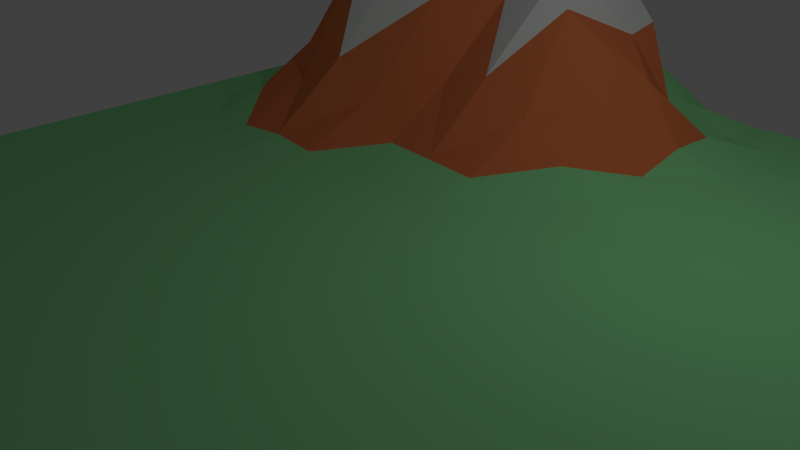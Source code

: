 # Source: Mountain.blend  (saved by Blender 2.76.0; exported with 4.5.12 LTS)
import bpy
from mathutils import Matrix  # noqa: F401  (used for matrix-valued properties, if any)

bpy.ops.wm.read_factory_settings(use_empty=True)
scene = bpy.context.scene
scene.name = 'Scene'

# ---- collections
col_collection_1 = bpy.data.collections.new('Collection 1'); scene.collection.children.link(col_collection_1)

# ---- materials (node trees are filled in below, after node groups)
mat_ground = bpy.data.materials.new('Ground')
mat_ground.alpha_threshold = 0.0
mat_ground.use_transparent_shadow = False
mat_ground.diffuse_color = (0.293, 0.8, 0.3311, 1.0)
mat_ground.roughness = 0.5
mat_ground.specular_intensity = 0.0
mat_mountain = bpy.data.materials.new('Mountain')
mat_mountain.alpha_threshold = 0.0
mat_mountain.use_transparent_shadow = False
mat_mountain.diffuse_color = (0.8, 0.2088, 0.07643, 1.0)
mat_mountain.roughness = 0.5
mat_mountain.specular_intensity = 0.0
mat_snow = bpy.data.materials.new('Snow')
mat_snow.alpha_threshold = 0.0
mat_snow.use_transparent_shadow = False
mat_snow.roughness = 0.5
mat_snow.specular_intensity = 0.0

# ---- material node trees

# ---- world
world_world = bpy.data.worlds.new('World'); scene.world = world_world
world_world.color = (0.05088, 0.05088, 0.05088)
world_world.use_sun_shadow = False
world_world.sun_shadow_jitter_overblur = 0.0
world_world.cycles.sampling_method = 'MANUAL'
world_world.cycles.sample_map_resolution = 256

# ---- cameras
cam_camera = bpy.data.cameras.new('Camera')
cam_camera.clip_end = 100.0
cam_camera.lens = 35.0
cam_camera.sensor_width = 32.0
cam_camera.sensor_height = 18.0
cam_camera.ortho_scale = 7.314
cam_camera.dof.focus_distance = 0.0
cam_camera.dof.aperture_fstop = 128.0

# ---- lights
light_lamp = bpy.data.lights.new('Lamp', 'POINT')
light_lamp.transmission_factor = 0.0
light_lamp.cutoff_distance = 30.0
light_lamp.energy = 100.0
light_lamp.shadow_buffer_clip_start = 1.001
light_lamp.shadow_soft_size = 0.1
light_lamp.shadow_maximum_resolution = 0.006
light_lamp.use_absolute_resolution = True
light_lamp.cycles.use_multiple_importance_sampling = False

# ---- meshes
me_plane = bpy.data.meshes.new('Plane')
me_plane.from_pydata([(-5.898, -5.898, 0.0), (5.898, -5.898, 0.0), (-5.898, 5.898, 0.0), (5.898, 5.898, 0.0), (-5.898, 0.0, 0.0), (0.0, -5.898, 0.0), (5.898, 0.0, 0.0), (0.004398, 5.931, 0.1093), (0.0, 0.0, 0.0), (-5.898, -2.949, 0.0), (2.949, -5.898, 0.0), (5.898, 2.949, 0.0), (-2.949, 5.898, 0.03155), (-5.898, 2.949, 0.0), (-2.949, -5.898, 0.0), (5.898, -2.949, 0.0), (2.949, 5.898, 0.0), (-0.3422, 3.714, 1.747), (0.0, -2.949, 0.0), (-2.949, 0.0, 0.0), (2.949, 0.0, 0.0), (2.949, -2.949, 0.0), (-2.949, -2.949, 0.0), (-2.708, 4.182, 3.866), (2.949, 2.949, 0.0), (-5.898, -4.424, 0.0), (4.424, -5.898, 0.0), (5.898, 4.424, 0.0), (-4.424, 5.898, 0.0), (-5.898, 1.475, 0.0), (-1.475, -5.898, 0.0), (5.898, -1.475, 0.0), (1.475, 5.898, 0.0), (0.0638, 5.177, 1.397), (0.0, -1.475, 0.0), (-4.424, 0.0, 0.0), (1.475, 0.0, 0.0), (-5.898, -1.475, 0.0), (1.475, -5.898, 0.0), (5.898, 1.475, 0.0), (-1.435, 5.973, 0.2699), (-5.898, 4.424, 0.0), (-4.424, -5.898, 0.0), (5.898, -4.424, 0.0), (4.424, 5.898, 0.0), (0.003143, 1.506, 0.1136), (0.0, -4.424, 0.0), (-1.475, 0.0, 0.0), (4.424, 0.0, 0.0), (2.949, -1.475, 0.0), (2.949, -4.424, 0.0), (1.475, -2.949, 0.0), (4.424, -2.949, 0.0), (-2.949, -1.475, 0.0), (-2.949, -4.424, 0.0), (-4.424, -2.949, 0.0), (-1.475, -2.949, 0.0), (-2.794, 5.023, 1.839), (-2.905, 1.917, 0.9603), (-4.379, 3.387, 0.9805), (-1.395, 3.715, 1.775), (2.949, 4.424, 0.0), (2.949, 1.475, 0.0), (1.467, 2.98, 0.1285), (4.424, 2.949, 0.0), (4.424, 1.475, 0.0), (1.475, 1.475, 0.0), (1.469, 4.455, 0.2412), (-1.464, 1.585, 0.1476), (-4.413, 1.585, 0.2307), (-4.413, 4.534, 0.2763), (-1.475, -4.424, 0.0), (-4.424, -4.424, 0.0), (-4.424, -1.475, 0.0), (4.424, -4.424, 0.0), (1.475, -4.424, 0.0), (1.475, -1.475, 0.0), (4.424, -1.475, 0.0), (-1.475, -1.475, 0.0), (-1.31, 5.313, 1.771), (4.424, 4.424, 0.0), (-5.898, -5.161, 0.0), (5.161, -5.898, 0.0), (5.898, 5.161, 0.0), (-5.161, 5.898, 0.0), (-5.898, 0.7373, 0.0), (-0.7373, -5.898, 0.0), (5.898, -0.7373, 0.0), (0.7373, 5.898, 0.06327), (0.006802, 5.543, 0.7339), (0.0, -0.7373, 0.0), (-5.161, 0.0, 0.0), (0.7373, 0.0, 0.0), (-5.898, -2.212, 0.0), (2.212, -5.898, 0.0), (5.898, 2.212, 0.0), (-2.193, 5.92, 0.09017), (-5.898, 3.686, 0.0), (-3.686, -5.898, 0.0), (5.898, -3.686, 0.0), (3.686, 5.898, 0.0), (-0.02571, 2.543, 0.6165), (0.0, -3.686, 0.0), (-2.212, 0.0, 0.0), (3.686, 0.0, 0.0), (2.949, -0.7373, 0.0), (2.949, -3.686, 0.0), (0.7373, -2.949, 0.0), (3.686, -2.949, 0.0), (-2.949, -0.7373, 0.0), (-2.949, -3.686, 0.0), (-5.161, -2.949, 0.0), (-2.212, -2.949, 0.0), (-2.929, 5.242, 0.4694), (-2.748, 3.152, 2.368), (-5.154, 3.014, 0.1631), (-1.975, 4.117, 2.713), (2.949, 5.161, 0.0), (2.949, 2.212, 0.0), (0.7514, 3.281, 0.5553), (3.686, 2.949, 0.0), (-5.898, -3.686, 0.0), (3.686, -5.898, 0.0), (5.898, 3.686, 0.0), (-3.686, 5.898, 0.004653), (-5.898, 2.212, 0.0), (-2.212, -5.898, 0.0), (5.898, -2.212, 0.0), (2.212, 5.898, 0.0), (0.09435, 4.623, 1.32), (0.0, -2.212, 0.0), (-3.686, 0.0, 0.0), (2.212, 0.0, 0.0), (-5.898, -0.7373, 0.0), (0.7373, -5.898, 0.0), (5.898, 0.7373, 0.0), (-0.7268, 5.967, 0.1685), (-5.898, 5.161, 0.0), (-5.161, -5.898, 0.0), (5.898, -5.161, 0.0), (5.161, 5.898, 0.0), (0.0, 0.7373, 0.0), (0.0, -5.161, 0.0), (-0.7373, 0.0, 0.0), (5.161, 0.0, 0.0), (2.949, -2.212, 0.0), (2.949, -5.161, 0.0), (2.212, -2.949, 0.0), (5.161, -2.949, 0.0), (-2.949, -2.212, 0.0), (-2.949, -5.161, 0.0), (-3.686, -2.949, 0.0), (-0.7373, -2.949, 0.0), (-2.679, 4.582, 2.78), (-2.943, 0.8019, 0.08639), (-3.287, 3.815, 3.071), (-0.6251, 4.017, 2.312), (2.949, 3.686, 0.0), (2.949, 0.7373, 0.0), (2.212, 2.949, 0.02661), (5.161, 2.949, 0.0), (4.424, 2.212, 0.0), (4.424, 0.7373, 0.0), (3.686, 1.475, 0.0), (5.161, 1.475, 0.0), (1.475, 2.212, 0.08497), (1.475, 0.7373, 0.0), (0.7373, 1.475, 0.02315), (2.212, 1.475, 0.0), (1.475, 5.161, 0.02332), (1.462, 3.75, 0.2735), (0.7149, 4.758, 0.4386), (2.212, 4.424, 0.03291), (-1.469, 2.575, 0.752), (-1.475, 0.7373, 0.0), (-2.179, 1.807, 0.5205), (-0.7308, 1.539, 0.1363), (-4.39, 2.544, 0.8015), (-4.424, 0.7373, 0.0), (-5.161, 1.475, 0.0), (-3.653, 1.807, 0.4961), (-4.424, 5.161, 0.01628), (-4.383, 4.016, 0.9169), (-5.161, 4.424, 0.0), (-3.606, 4.789, 1.277), (-1.475, -3.686, 0.0), (-1.475, -5.161, 0.0), (-2.212, -4.424, 0.0), (-0.7373, -4.424, 0.0), (-4.424, -3.686, 0.0), (-4.424, -5.161, 0.0), (-5.161, -4.424, 0.0), (-3.686, -4.424, 0.0), (-4.424, -0.7373, 0.0), (-4.424, -2.212, 0.0), (-5.161, -1.475, 0.0), (-3.686, -1.475, 0.0), (4.424, -3.686, 0.0), (4.424, -5.161, 0.0), (3.686, -4.424, 0.0), (5.161, -4.424, 0.0), (1.475, -3.686, 0.0), (1.475, -5.161, 0.0), (0.7373, -4.424, 0.0), (2.212, -4.424, 0.0), (1.475, -0.7373, 0.0), (1.475, -2.212, 0.0), (0.7373, -1.475, 0.0), (2.212, -1.475, 0.0), (4.424, -0.7373, 0.0), (4.424, -2.212, 0.0), (3.686, -1.475, 0.0), (5.161, -1.475, 0.0), (-1.475, -0.7373, 0.0), (-1.475, -2.212, 0.0), (-2.212, -1.475, 0.0), (-0.7373, -1.475, 0.0), (-1.393, 5.551, 0.681), (-1.187, 4.891, 2.253), (-2.154, 4.785, 1.166), (-0.5828, 5.492, 1.615), (4.424, 5.161, 0.0), (4.424, 3.686, 0.0), (3.686, 4.424, 0.0), (5.161, 4.424, 0.0), (5.161, 3.686, 0.0), (3.686, 3.686, 0.0), (3.686, 5.161, 0.0), (-0.7034, 4.938, 2.501), (-2.067, 4.605, 2.325), (-2.185, 5.3, 0.4809), (-0.7373, -2.212, 0.0), (-2.212, -2.212, 0.0), (-2.212, -0.7373, 0.0), (5.161, -2.212, 0.0), (3.686, -2.212, 0.0), (3.686, -0.7373, 0.0), (2.212, -2.212, 0.0), (0.7373, -2.212, 0.0), (0.7373, -0.7373, 0.0), (2.212, -5.161, 0.0), (0.7373, -5.161, 0.0), (0.7373, -3.686, 0.0), (5.161, -5.161, 0.0), (3.686, -5.161, 0.0), (3.686, -3.686, 0.0), (-3.686, -2.212, 0.0), (-5.161, -2.212, 0.0), (-5.161, -0.7373, 0.0), (-3.686, -5.161, 0.0), (-5.161, -5.161, 0.0), (-5.161, -3.686, 0.0), (-0.7373, -5.161, 0.0), (-2.212, -5.161, 0.0), (-2.212, -3.686, 0.0), (-3.476, 4.434, 2.11), (-5.158, 3.718, 0.08134), (-5.161, 5.161, 0.0), (-3.683, 0.7688, 0.04214), (-5.161, 0.7373, 0.0), (-5.158, 2.243, 0.07719), (-0.7373, 0.7373, 0.0), (-2.209, 0.7688, 0.04214), (-2.096, 3.05, 1.768), (2.212, 3.686, 0.07361), (0.7308, 4.132, 0.9039), (0.7092, 5.27, 0.3433), (2.212, 0.7373, 0.0), (0.7373, 0.7373, 0.0), (0.7366, 2.322, 0.2444), (5.161, 0.7373, 0.0), (3.686, 0.7373, 0.0), (3.686, 2.212, 0.0), (5.161, 2.212, 0.0), (2.212, 2.212, 0.0), (2.212, 5.161, 0.0), (-0.7963, 2.659, 0.9621), (-3.462, 2.96, 2.395), (-3.683, 5.193, 0.2545), (-0.7373, -3.686, 0.0), (-3.686, -3.686, 0.0), (-3.686, -0.7373, 0.0), (5.161, -3.686, 0.0), (2.212, -3.686, 0.0), (2.212, -0.7373, 0.0), (5.161, -0.7373, 0.0), (-0.7373, -0.7373, 0.0), (-0.6623, 5.686, 0.902), (5.161, 5.161, 0.0)], [], [(83, 3, 140), (287, 89, 7), (90, 8, 143), (87, 6, 144), (105, 20, 132), (106, 21, 147), (99, 15, 148), (109, 19, 131), (110, 22, 151), (102, 18, 152), (278, 113, 12), (114, 23, 155), (276, 101, 17), (117, 16, 128), (118, 24, 159), (95, 11, 160), (161, 64, 120), (162, 65, 163), (135, 39, 164), (269, 165, 63), (166, 66, 167), (158, 62, 168), (266, 169, 32), (265, 170, 67), (157, 61, 172), (263, 173, 60), (262, 174, 68), (261, 141, 45), (177, 59, 115), (178, 69, 179), (154, 58, 180), (257, 181, 28), (256, 182, 70), (255, 153, 57), (185, 56, 112), (186, 71, 187), (142, 46, 188), (189, 55, 111), (190, 72, 191), (150, 54, 192), (193, 35, 91), (194, 73, 195), (149, 53, 196), (197, 52, 108), (198, 74, 199), (139, 43, 200), (201, 51, 107), (202, 75, 203), (146, 50, 204), (205, 36, 92), (206, 76, 207), (145, 49, 208), (209, 48, 104), (210, 77, 211), (127, 31, 212), (213, 47, 103), (214, 78, 215), (130, 34, 216), (217, 40, 96), (218, 79, 219), (228, 129, 33), (221, 44, 100), (222, 80, 223), (123, 27, 224), (225, 224, 80), (160, 225, 222), (11, 123, 225), (226, 223, 61), (120, 226, 157), (64, 222, 226), (227, 100, 16), (223, 227, 117), (80, 221, 227), (228, 220, 79), (156, 228, 218), (156, 17, 129), (229, 219, 57), (116, 229, 153), (60, 218, 229), (230, 96, 12), (219, 230, 113), (79, 217, 230), (231, 216, 78), (152, 231, 214), (18, 130, 231), (232, 215, 53), (112, 232, 149), (56, 214, 232), (233, 103, 19), (215, 233, 109), (78, 213, 233), (234, 212, 77), (148, 234, 210), (15, 127, 234), (235, 211, 49), (108, 235, 145), (52, 210, 235), (236, 104, 20), (211, 236, 105), (77, 209, 236), (237, 208, 76), (147, 237, 206), (21, 145, 237), (238, 207, 34), (107, 238, 130), (51, 206, 238), (239, 92, 8), (207, 239, 90), (76, 205, 239), (240, 204, 75), (94, 240, 202), (10, 146, 240), (241, 203, 46), (134, 241, 142), (38, 202, 241), (242, 107, 18), (203, 242, 102), (75, 201, 242), (243, 200, 74), (82, 243, 198), (1, 139, 243), (244, 199, 50), (122, 244, 146), (26, 198, 244), (245, 108, 21), (199, 245, 106), (74, 197, 245), (246, 196, 73), (151, 246, 194), (22, 149, 246), (247, 195, 37), (111, 247, 93), (55, 194, 247), (248, 91, 4), (195, 248, 133), (73, 193, 248), (249, 192, 72), (98, 249, 190), (14, 150, 249), (250, 191, 25), (138, 250, 81), (42, 190, 250), (251, 111, 9), (191, 251, 121), (72, 189, 251), (252, 188, 71), (86, 252, 186), (5, 142, 252), (253, 187, 54), (126, 253, 150), (30, 186, 253), (254, 112, 22), (187, 254, 110), (71, 185, 254), (182, 255, 184), (59, 155, 255), (155, 23, 153), (256, 183, 41), (115, 256, 97), (59, 182, 256), (257, 84, 2), (183, 257, 137), (70, 181, 257), (258, 180, 69), (131, 258, 178), (19, 154, 258), (259, 179, 29), (91, 259, 85), (35, 178, 259), (260, 115, 13), (179, 260, 125), (69, 177, 260), (174, 261, 176), (143, 261, 174), (8, 141, 261), (154, 262, 175), (19, 103, 262), (103, 47, 174), (114, 263, 116), (58, 175, 263), (175, 68, 173), (170, 264, 172), (63, 159, 264), (24, 157, 264), (129, 265, 171), (17, 119, 265), (119, 63, 170), (89, 266, 88), (171, 266, 89), (171, 67, 169), (267, 168, 66), (132, 267, 166), (20, 158, 267), (141, 268, 167), (92, 268, 141), (36, 166, 268), (101, 269, 119), (45, 167, 269), (167, 66, 165), (270, 164, 65), (144, 270, 162), (6, 135, 270), (271, 163, 62), (104, 271, 158), (48, 162, 271), (272, 120, 24), (163, 272, 118), (65, 161, 272), (273, 160, 64), (164, 273, 161), (39, 95, 273), (165, 274, 159), (168, 274, 165), (62, 118, 274), (275, 128, 32), (67, 172, 275), (61, 117, 275), (276, 156, 60), (176, 276, 173), (176, 45, 101), (277, 155, 59), (180, 277, 177), (58, 114, 277), (181, 278, 124), (70, 184, 278), (184, 57, 113), (279, 152, 56), (188, 279, 185), (46, 102, 279), (280, 151, 55), (192, 280, 189), (54, 110, 280), (281, 131, 35), (196, 281, 193), (53, 109, 281), (282, 148, 52), (200, 282, 197), (43, 99, 282), (283, 147, 51), (204, 283, 201), (50, 106, 283), (284, 132, 36), (208, 284, 205), (49, 105, 284), (285, 144, 48), (212, 285, 209), (31, 87, 285), (286, 143, 47), (216, 286, 213), (34, 90, 286), (217, 287, 136), (79, 220, 287), (33, 89, 287), (288, 140, 44), (224, 288, 221), (27, 83, 288), (288, 83, 140), (136, 287, 7), (286, 90, 143), (285, 87, 144), (284, 105, 132), (283, 106, 147), (282, 99, 148), (281, 109, 131), (280, 110, 151), (279, 102, 152), (124, 278, 12), (277, 114, 155), (156, 276, 17), (275, 117, 128), (274, 118, 159), (273, 95, 160), (272, 161, 120), (271, 162, 163), (270, 135, 164), (119, 269, 63), (268, 166, 167), (267, 158, 168), (88, 266, 32), (171, 265, 67), (264, 157, 172), (116, 263, 60), (175, 262, 68), (176, 261, 45), (260, 177, 115), (259, 178, 179), (258, 154, 180), (84, 257, 28), (183, 256, 70), (184, 255, 57), (254, 185, 112), (253, 186, 187), (252, 142, 188), (251, 189, 111), (250, 190, 191), (249, 150, 192), (248, 193, 91), (247, 194, 195), (246, 149, 196), (245, 197, 108), (244, 198, 199), (243, 139, 200), (242, 201, 107), (241, 202, 203), (240, 146, 204), (239, 205, 92), (238, 206, 207), (237, 145, 208), (236, 209, 104), (235, 210, 211), (234, 127, 212), (233, 213, 103), (232, 214, 215), (231, 130, 216), (230, 217, 96), (229, 218, 219), (220, 228, 33), (227, 221, 100), (226, 222, 223), (225, 123, 224), (222, 225, 80), (64, 160, 222), (160, 11, 225), (157, 226, 61), (24, 120, 157), (120, 64, 226), (117, 227, 16), (61, 223, 117), (223, 80, 227), (218, 228, 79), (60, 156, 218), (228, 156, 129), (153, 229, 57), (23, 116, 153), (116, 60, 229), (113, 230, 12), (57, 219, 113), (219, 79, 230), (214, 231, 78), (56, 152, 214), (152, 18, 231), (149, 232, 53), (22, 112, 149), (112, 56, 232), (109, 233, 19), (53, 215, 109), (215, 78, 233), (210, 234, 77), (52, 148, 210), (148, 15, 234), (145, 235, 49), (21, 108, 145), (108, 52, 235), (105, 236, 20), (49, 211, 105), (211, 77, 236), (206, 237, 76), (51, 147, 206), (147, 21, 237), (130, 238, 34), (18, 107, 130), (107, 51, 238), (90, 239, 8), (34, 207, 90), (207, 76, 239), (202, 240, 75), (38, 94, 202), (94, 10, 240), (142, 241, 46), (5, 134, 142), (134, 38, 241), (102, 242, 18), (46, 203, 102), (203, 75, 242), (198, 243, 74), (26, 82, 198), (82, 1, 243), (146, 244, 50), (10, 122, 146), (122, 26, 244), (106, 245, 21), (50, 199, 106), (199, 74, 245), (194, 246, 73), (55, 151, 194), (151, 22, 246), (93, 247, 37), (9, 111, 93), (111, 55, 247), (133, 248, 4), (37, 195, 133), (195, 73, 248), (190, 249, 72), (42, 98, 190), (98, 14, 249), (81, 250, 25), (0, 138, 81), (138, 42, 250), (121, 251, 9), (25, 191, 121), (191, 72, 251), (186, 252, 71), (30, 86, 186), (86, 5, 252), (150, 253, 54), (14, 126, 150), (126, 30, 253), (110, 254, 22), (54, 187, 110), (187, 71, 254), (70, 182, 184), (182, 59, 255), (255, 155, 153), (97, 256, 41), (13, 115, 97), (115, 59, 256), (137, 257, 2), (41, 183, 137), (183, 70, 257), (178, 258, 69), (35, 131, 178), (131, 19, 258), (85, 259, 29), (4, 91, 85), (91, 35, 259), (125, 260, 13), (29, 179, 125), (179, 69, 260), (68, 174, 176), (47, 143, 174), (143, 8, 261), (58, 154, 175), (154, 19, 262), (262, 103, 174), (23, 114, 116), (114, 58, 263), (263, 175, 173), (67, 170, 172), (170, 63, 264), (159, 24, 264), (33, 129, 171), (129, 17, 265), (265, 119, 170), (7, 89, 88), (33, 171, 89), (266, 171, 169), (166, 267, 66), (36, 132, 166), (132, 20, 267), (45, 141, 167), (8, 92, 141), (92, 36, 268), (17, 101, 119), (101, 45, 269), (269, 167, 165), (162, 270, 65), (48, 144, 162), (144, 6, 270), (158, 271, 62), (20, 104, 158), (104, 48, 271), (118, 272, 24), (62, 163, 118), (163, 65, 272), (161, 273, 64), (65, 164, 161), (164, 39, 273), (63, 165, 159), (66, 168, 165), (168, 62, 274), (169, 275, 32), (169, 67, 275), (172, 61, 275), (173, 276, 60), (68, 176, 173), (276, 176, 101), (177, 277, 59), (69, 180, 177), (180, 58, 277), (28, 181, 124), (181, 70, 278), (278, 184, 113), (185, 279, 56), (71, 188, 185), (188, 46, 279), (189, 280, 55), (72, 192, 189), (192, 54, 280), (193, 281, 35), (73, 196, 193), (196, 53, 281), (197, 282, 52), (74, 200, 197), (200, 43, 282), (201, 283, 51), (75, 204, 201), (204, 50, 283), (205, 284, 36), (76, 208, 205), (208, 49, 284), (209, 285, 48), (77, 212, 209), (212, 31, 285), (213, 286, 47), (78, 216, 213), (216, 34, 286), (40, 217, 136), (217, 79, 287), (220, 33, 287), (221, 288, 44), (80, 224, 221), (224, 27, 288)])
me_plane.polygons.foreach_set('material_index', [0, 0, 0, 0, 0, 0, 0, 0, 0, 0, 0, 2, 1, 0, 0, 0, 0, 0, 0, 0, 0, 0, 0, 1, 0, 1, 0, 0, 1, 0, 1, 0, 1, 2, 0, 0, 0, 0, 0, 0, 0, 0, 0, 0, 0, 0, 0, 0, 0, 0, 0, 0, 0, 0, 0, 0, 0, 0, 0, 2, 2, 0, 0, 0, 0, 0, 0, 0, 0, 0, 0, 0, 0, 2, 2, 2, 2, 2, 2, 0, 1, 1, 0, 0, 0, 0, 0, 0, 0, 0, 0, 0, 0, 0, 0, 0, 0, 0, 0, 0, 0, 0, 0, 0, 0, 0, 0, 0, 0, 0, 0, 0, 0, 0, 0, 0, 0, 0, 0, 0, 0, 0, 0, 0, 0, 0, 0, 0, 0, 0, 0, 0, 0, 0, 0, 0, 0, 0, 0, 0, 0, 0, 0, 0, 0, 0, 0, 0, 0, 0, 0, 0, 0, 0, 1, 2, 2, 0, 0, 1, 0, 0, 0, 1, 0, 0, 0, 0, 0, 0, 0, 1, 0, 0, 0, 1, 0, 0, 2, 1, 1, 0, 0, 0, 1, 1, 1, 0, 0, 0, 0, 0, 0, 0, 0, 0, 1, 0, 0, 0, 0, 0, 0, 0, 0, 0, 0, 0, 0, 0, 0, 0, 0, 0, 0, 0, 0, 2, 1, 1, 2, 1, 2, 0, 1, 1, 0, 0, 0, 0, 0, 0, 0, 0, 0, 0, 0, 0, 0, 0, 0, 0, 0, 0, 0, 0, 0, 0, 0, 0, 0, 2, 1, 0, 0, 0, 0, 0, 0, 0, 0, 0, 0, 0, 0, 0, 0, 2, 2, 0, 0, 0, 0, 0, 0, 1, 0, 0, 0, 1, 0, 2, 1, 0, 1, 0, 1, 0, 0, 1, 0, 0, 0, 0, 0, 0, 0, 0, 0, 0, 0, 0, 0, 0, 0, 0, 0, 0, 0, 0, 0, 0, 0, 0, 0, 2, 2, 0, 0, 0, 0, 0, 0, 0, 0, 0, 0, 0, 0, 2, 2, 2, 2, 2, 2, 0, 1, 1, 0, 0, 0, 0, 0, 0, 0, 0, 0, 0, 0, 0, 0, 0, 0, 0, 0, 0, 0, 0, 0, 0, 0, 0, 0, 0, 0, 0, 0, 0, 0, 0, 0, 0, 0, 0, 0, 0, 0, 0, 0, 0, 0, 0, 0, 0, 0, 0, 0, 0, 0, 0, 0, 0, 0, 0, 0, 0, 0, 0, 0, 0, 0, 0, 0, 0, 0, 0, 0, 0, 0, 0, 1, 1, 2, 0, 0, 1, 0, 0, 0, 0, 0, 0, 0, 0, 0, 0, 0, 0, 0, 0, 0, 1, 0, 0, 2, 2, 1, 0, 0, 0, 1, 1, 1, 0, 1, 0, 0, 0, 0, 0, 0, 0, 1, 1, 0, 0, 0, 0, 0, 0, 0, 0, 0, 0, 0, 0, 0, 0, 0, 0, 0, 0, 0, 1, 1, 1, 1, 1, 1, 0, 0, 1, 0, 0, 0, 0, 0, 0, 0, 0, 0, 0, 0, 0, 0, 0, 0, 0, 0, 0, 0, 0, 0, 0, 0, 0, 0, 1, 2, 0, 0, 0])
me_plane.materials.append(mat_ground)
me_plane.materials.append(mat_mountain)
me_plane.materials.append(mat_snow)
me_plane.use_remesh_preserve_volume = False
me_plane.use_remesh_preserve_attributes = False
me_plane.use_mirror_vertex_groups = False
me_plane.update()

# ---- objects
ob_lamp = bpy.data.objects.new('Lamp', light_lamp)
ob_camera = bpy.data.objects.new('Camera', cam_camera)
ob_mountain = bpy.data.objects.new('Mountain', me_plane)

# ---- transforms, parenting, visibility, modifiers, constraints
ob_lamp.location = (4.076, 1.005, 5.904)
ob_lamp.rotation_euler = (0.6503, 0.05522, 1.866)
ob_lamp.lock_rotations_4d = False
ob_lamp.empty_display_type = 'ARROWS'
ob_lamp.color = (0.0, 0.0, 0.0, 0.0)
ob_lamp.lineart.crease_threshold = 0.0
ob_camera.location = (7.481, -6.508, 5.344)
ob_camera.rotation_euler = (1.109, 0.01082, 0.8149)
ob_camera.lock_rotations_4d = False
ob_camera.empty_display_type = 'ARROWS'
ob_camera.color = (0.0, 0.0, 0.0, 0.0)
ob_camera.display_type = 'WIRE'
ob_camera.lineart.crease_threshold = 0.0
ob_mountain.location = (0.924, -0.737, 1.0)
ob_mountain.lineart.crease_threshold = 0.0
_vg = ob_mountain.vertex_groups.new(name='Group')

# ---- collection membership
col_collection_1.objects.link(ob_lamp)
col_collection_1.objects.link(ob_camera)
col_collection_1.objects.link(ob_mountain)

# ---- scene / render settings (as saved in the file)
scene.camera = ob_camera
scene.frame_start = 1; scene.frame_end = 250; scene.frame_set(1)
scene.render.engine = 'BLENDER_EEVEE_NEXT'
scene.render.resolution_percentage = 50
scene.render.dither_intensity = 0.0
scene.cycles.use_denoising = False
scene.cycles.samples = 10
scene.cycles.sampling_pattern = 'TABULATED_SOBOL'
scene.cycles.light_sampling_threshold = 0.0
scene.cycles.use_adaptive_sampling = False
scene.cycles.use_light_tree = False
scene.cycles.blur_glossy = 0.0
scene.cycles.pixel_filter_type = 'GAUSSIAN'
scene.cycles.sample_clamp_indirect = 0.0
scene.view_settings.view_transform = 'Standard'
bpy.context.view_layer.update()
